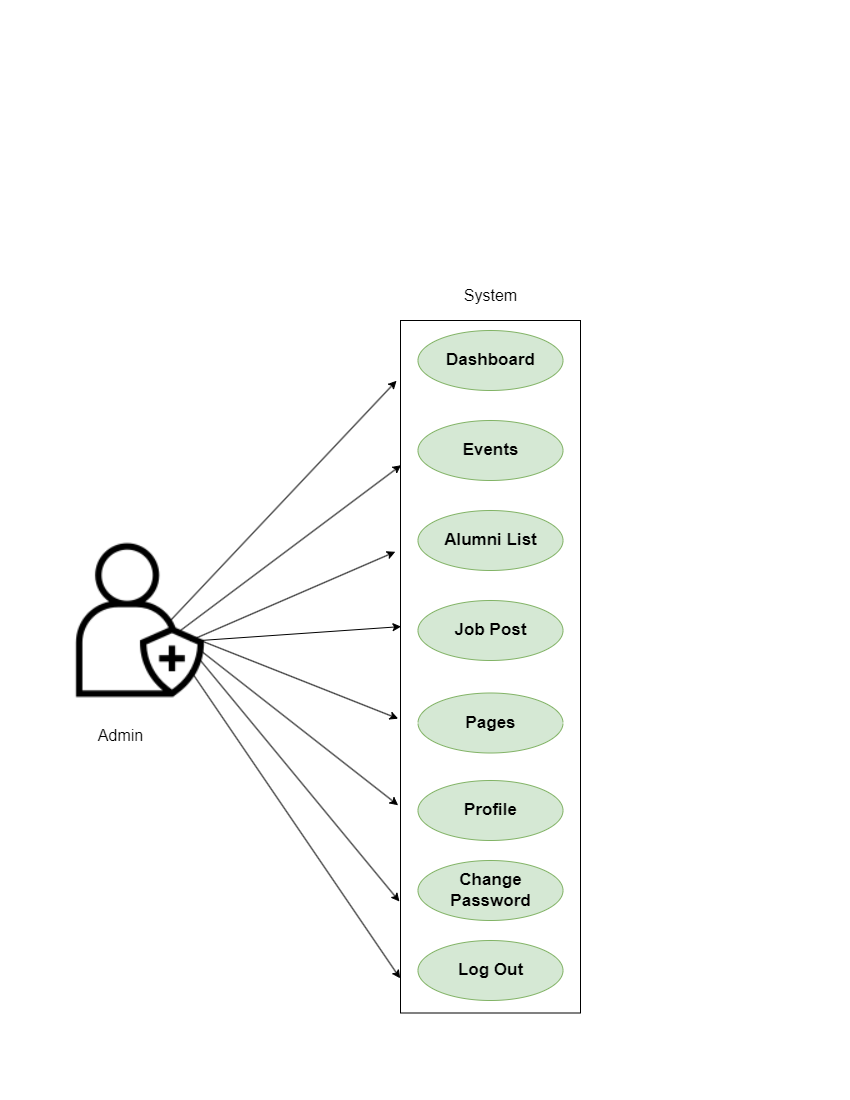

The diagram above was exported from draw.io. Its source (the exported page's mxGraphModel, read from the mxfile embedded in the PNG):
<mxGraphModel dx="1400" dy="743" grid="1" gridSize="10" guides="1" tooltips="1" connect="1" arrows="1" fold="1" page="1" pageScale="1" pageWidth="850" pageHeight="1100" math="0" shadow="0">
  <root>
    <mxCell id="0" />
    <mxCell id="1" parent="0" />
    <mxCell id="oQIyofGOnqqW7RqFCJ3x-1" value="" style="shape=image;html=1;verticalAlign=top;verticalLabelPosition=bottom;labelBackgroundColor=#ffffff;imageAspect=0;aspect=fixed;image=https://cdn2.iconfinder.com/data/icons/essential-web-2/50/user-add-plus-create-admin-128.png" vertex="1" parent="1">
      <mxGeometry x="60" y="540" width="160" height="160" as="geometry" />
    </mxCell>
    <mxCell id="oQIyofGOnqqW7RqFCJ3x-3" value="" style="rounded=0;whiteSpace=wrap;html=1;rotation=90;" vertex="1" parent="1">
      <mxGeometry x="143.75" y="576.25" width="692.5" height="180" as="geometry" />
    </mxCell>
    <mxCell id="oQIyofGOnqqW7RqFCJ3x-4" value="&lt;b&gt;&lt;font style=&quot;font-size: 17px;&quot;&gt;Dashboard&lt;/font&gt;&lt;/b&gt;" style="ellipse;whiteSpace=wrap;html=1;fillColor=#d5e8d4;strokeColor=#82b366;fontStyle=0" vertex="1" parent="1">
      <mxGeometry x="417.5" y="330" width="145" height="60" as="geometry" />
    </mxCell>
    <mxCell id="oQIyofGOnqqW7RqFCJ3x-5" value="&lt;b&gt;&lt;font style=&quot;font-size: 17px;&quot;&gt;Pages&lt;/font&gt;&lt;/b&gt;" style="ellipse;whiteSpace=wrap;html=1;fillColor=#d5e8d4;strokeColor=#82b366;" vertex="1" parent="1">
      <mxGeometry x="417.5" y="692.5" width="145" height="60" as="geometry" />
    </mxCell>
    <mxCell id="oQIyofGOnqqW7RqFCJ3x-6" value="&lt;b&gt;&lt;font style=&quot;font-size: 17px;&quot;&gt;Change Password&lt;/font&gt;&lt;/b&gt;" style="ellipse;whiteSpace=wrap;html=1;fillColor=#d5e8d4;strokeColor=#82b366;" vertex="1" parent="1">
      <mxGeometry x="417.5" y="860" width="145" height="60" as="geometry" />
    </mxCell>
    <mxCell id="oQIyofGOnqqW7RqFCJ3x-7" value="&lt;b&gt;&lt;font style=&quot;font-size: 17px;&quot;&gt;Job Post&lt;/font&gt;&lt;/b&gt;" style="ellipse;whiteSpace=wrap;html=1;fillColor=#d5e8d4;strokeColor=#82b366;" vertex="1" parent="1">
      <mxGeometry x="417.5" y="600" width="145" height="60" as="geometry" />
    </mxCell>
    <mxCell id="oQIyofGOnqqW7RqFCJ3x-8" value="&lt;b&gt;&lt;font style=&quot;font-size: 17px;&quot;&gt;Log Out&lt;/font&gt;&lt;/b&gt;" style="ellipse;whiteSpace=wrap;html=1;fillColor=#d5e8d4;strokeColor=#82b366;" vertex="1" parent="1">
      <mxGeometry x="417.5" y="940" width="145" height="60" as="geometry" />
    </mxCell>
    <mxCell id="oQIyofGOnqqW7RqFCJ3x-9" value="&lt;b&gt;&lt;font style=&quot;font-size: 17px;&quot;&gt;Events&lt;/font&gt;&lt;/b&gt;" style="ellipse;whiteSpace=wrap;html=1;fillColor=#d5e8d4;strokeColor=#82b366;" vertex="1" parent="1">
      <mxGeometry x="417.5" y="420" width="145" height="60" as="geometry" />
    </mxCell>
    <mxCell id="oQIyofGOnqqW7RqFCJ3x-10" value="&lt;b&gt;&lt;font style=&quot;font-size: 17px;&quot;&gt;Alumni List&lt;/font&gt;&lt;/b&gt;" style="ellipse;whiteSpace=wrap;html=1;fillColor=#d5e8d4;strokeColor=#82b366;" vertex="1" parent="1">
      <mxGeometry x="417.5" y="510" width="145" height="60" as="geometry" />
    </mxCell>
    <mxCell id="oQIyofGOnqqW7RqFCJ3x-11" value="&lt;b&gt;&lt;font style=&quot;font-size: 17px;&quot;&gt;Profile&lt;/font&gt;&lt;/b&gt;" style="ellipse;whiteSpace=wrap;html=1;fillColor=#d5e8d4;strokeColor=#82b366;" vertex="1" parent="1">
      <mxGeometry x="417.5" y="780" width="145" height="60" as="geometry" />
    </mxCell>
    <mxCell id="oQIyofGOnqqW7RqFCJ3x-13" value="" style="endArrow=classic;html=1;rounded=0;entryX=0.087;entryY=1.022;entryDx=0;entryDy=0;entryPerimeter=0;" edge="1" parent="1" target="oQIyofGOnqqW7RqFCJ3x-3">
      <mxGeometry width="50" height="50" relative="1" as="geometry">
        <mxPoint x="170" y="620" as="sourcePoint" />
        <mxPoint x="530" y="710" as="targetPoint" />
        <Array as="points">
          <mxPoint x="170" y="620" />
        </Array>
      </mxGeometry>
    </mxCell>
    <mxCell id="oQIyofGOnqqW7RqFCJ3x-14" value="" style="endArrow=classic;html=1;rounded=0;entryX=0.209;entryY=0.997;entryDx=0;entryDy=0;entryPerimeter=0;" edge="1" parent="1" target="oQIyofGOnqqW7RqFCJ3x-3">
      <mxGeometry width="50" height="50" relative="1" as="geometry">
        <mxPoint x="180" y="630" as="sourcePoint" />
        <mxPoint x="406" y="390" as="targetPoint" />
        <Array as="points">
          <mxPoint x="180" y="630" />
        </Array>
      </mxGeometry>
    </mxCell>
    <mxCell id="oQIyofGOnqqW7RqFCJ3x-15" value="" style="endArrow=classic;html=1;rounded=0;entryX=0.334;entryY=1.029;entryDx=0;entryDy=0;entryPerimeter=0;" edge="1" parent="1" target="oQIyofGOnqqW7RqFCJ3x-3">
      <mxGeometry width="50" height="50" relative="1" as="geometry">
        <mxPoint x="190" y="640" as="sourcePoint" />
        <mxPoint x="411" y="473" as="targetPoint" />
        <Array as="points">
          <mxPoint x="190" y="640" />
        </Array>
      </mxGeometry>
    </mxCell>
    <mxCell id="oQIyofGOnqqW7RqFCJ3x-16" value="" style="endArrow=classic;html=1;rounded=0;entryX=0.442;entryY=0.997;entryDx=0;entryDy=0;entryPerimeter=0;" edge="1" parent="1" target="oQIyofGOnqqW7RqFCJ3x-3">
      <mxGeometry width="50" height="50" relative="1" as="geometry">
        <mxPoint x="200" y="650" as="sourcePoint" />
        <mxPoint x="405" y="559" as="targetPoint" />
        <Array as="points">
          <mxPoint x="200" y="640" />
        </Array>
      </mxGeometry>
    </mxCell>
    <mxCell id="oQIyofGOnqqW7RqFCJ3x-18" value="" style="endArrow=classic;html=1;rounded=0;entryX=0.575;entryY=1.013;entryDx=0;entryDy=0;entryPerimeter=0;" edge="1" parent="1" target="oQIyofGOnqqW7RqFCJ3x-3">
      <mxGeometry width="50" height="50" relative="1" as="geometry">
        <mxPoint x="200" y="640" as="sourcePoint" />
        <mxPoint x="405" y="559" as="targetPoint" />
        <Array as="points" />
      </mxGeometry>
    </mxCell>
    <mxCell id="oQIyofGOnqqW7RqFCJ3x-19" value="" style="endArrow=classic;html=1;rounded=0;entryX=0.7;entryY=1.013;entryDx=0;entryDy=0;entryPerimeter=0;" edge="1" parent="1" target="oQIyofGOnqqW7RqFCJ3x-3">
      <mxGeometry width="50" height="50" relative="1" as="geometry">
        <mxPoint x="200" y="650" as="sourcePoint" />
        <mxPoint x="405" y="559" as="targetPoint" />
        <Array as="points" />
      </mxGeometry>
    </mxCell>
    <mxCell id="oQIyofGOnqqW7RqFCJ3x-20" value="" style="endArrow=classic;html=1;rounded=0;entryX=0.839;entryY=1.006;entryDx=0;entryDy=0;entryPerimeter=0;" edge="1" parent="1" target="oQIyofGOnqqW7RqFCJ3x-3">
      <mxGeometry width="50" height="50" relative="1" as="geometry">
        <mxPoint x="200" y="660" as="sourcePoint" />
        <mxPoint x="398" y="810" as="targetPoint" />
        <Array as="points">
          <mxPoint x="200" y="660" />
        </Array>
      </mxGeometry>
    </mxCell>
    <mxCell id="oQIyofGOnqqW7RqFCJ3x-21" value="" style="endArrow=classic;html=1;rounded=0;entryX=0.95;entryY=1.002;entryDx=0;entryDy=0;entryPerimeter=0;" edge="1" parent="1" target="oQIyofGOnqqW7RqFCJ3x-3">
      <mxGeometry width="50" height="50" relative="1" as="geometry">
        <mxPoint x="190" y="670" as="sourcePoint" />
        <mxPoint x="409" y="905" as="targetPoint" />
        <Array as="points">
          <mxPoint x="190" y="670" />
        </Array>
      </mxGeometry>
    </mxCell>
    <mxCell id="oQIyofGOnqqW7RqFCJ3x-22" value="&lt;font style=&quot;font-size: 16px;&quot;&gt;System&lt;/font&gt;" style="text;html=1;align=center;verticalAlign=middle;resizable=0;points=[];autosize=1;strokeColor=none;fillColor=none;" vertex="1" parent="1">
      <mxGeometry x="450" y="280" width="80" height="30" as="geometry" />
    </mxCell>
    <mxCell id="oQIyofGOnqqW7RqFCJ3x-23" value="&lt;font style=&quot;font-size: 16px;&quot;&gt;Admin&lt;/font&gt;" style="text;html=1;align=center;verticalAlign=middle;resizable=0;points=[];autosize=1;strokeColor=none;fillColor=none;" vertex="1" parent="1">
      <mxGeometry x="85" y="720" width="70" height="30" as="geometry" />
    </mxCell>
  </root>
</mxGraphModel>